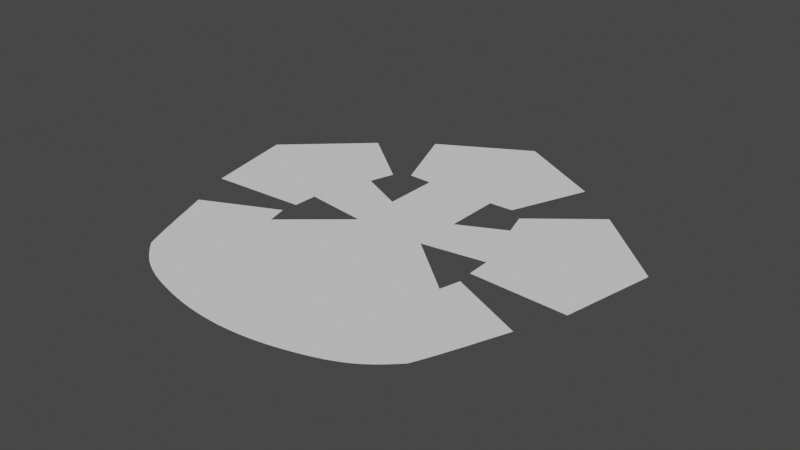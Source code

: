 # Source: logo.blend  (saved by Blender 3.1.7; exported with 4.5.12 LTS)
import bpy
from mathutils import Matrix  # noqa: F401  (used for matrix-valued properties, if any)

bpy.ops.wm.read_factory_settings(use_empty=True)
scene = bpy.context.scene
scene.name = 'Scene'

# ---- collections
col_collection = bpy.data.collections.new('Collection'); scene.collection.children.link(col_collection)

# ---- node groups
ng_auto_smooth = bpy.data.node_groups.new('Auto Smooth', 'GeometryNodeTree')
_s = ng_auto_smooth.interface.new_socket(name='Geometry', in_out='OUTPUT', socket_type='NodeSocketGeometry')
_s = ng_auto_smooth.interface.new_socket(name='Geometry', in_out='INPUT', socket_type='NodeSocketGeometry')
_s = ng_auto_smooth.interface.new_socket(name='Angle', in_out='INPUT', socket_type='NodeSocketFloat')
_s.subtype = 'ANGLE'
_s.min_value = 0.0
_s.max_value = 3.142
ng_auto_smooth.is_modifier = True
_N = ng_auto_smooth.nodes; _L = ng_auto_smooth.links
n0 = _N.new('NodeGroupOutput'); n0.name = 'Group Output'; n0.location = (480, -100)
n1 = _N.new('NodeGroupInput'); n1.name = 'Group Input'; n1.location = (-420, -300)
n2 = _N.new('NodeGroupInput'); n2.name = 'Group Input.001'; n2.location = (-60, -100)
n3 = _N.new('GeometryNodeSetShadeSmooth'); n3.name = 'Set Shade Smooth'; n3.location = (120, -100)
n3.domain = 'EDGE'
n4 = _N.new('GeometryNodeSetShadeSmooth'); n4.name = 'Set Shade Smooth.001'; n4.location = (300, -100)
n5 = _N.new('GeometryNodeInputMeshEdgeAngle'); n5.name = 'Edge Angle'; n5.location = (-420, -220)
n6 = _N.new('GeometryNodeInputEdgeSmooth'); n6.name = 'Is Edge Smooth'; n6.location = (-60, -160)
n7 = _N.new('GeometryNodeInputShadeSmooth'); n7.name = 'Is Face Smooth'; n7.location = (-240, -340)
n8 = _N.new('FunctionNodeBooleanMath'); n8.name = 'Boolean Math'; n8.location = (-60, -220)
n9 = _N.new('FunctionNodeCompare'); n9.name = 'Compare'; n9.location = (-240, -180)
n9.operation = 'LESS_EQUAL'
_L.new(n5.outputs[0], n9.inputs[0])
_L.new(n4.outputs[0], n0.inputs[0])
_L.new(n1.outputs[1], n9.inputs[1])
_L.new(n9.outputs[0], n8.inputs[0])
_L.new(n7.outputs[0], n8.inputs[1])
_L.new(n2.outputs[0], n3.inputs[0])
_L.new(n6.outputs[0], n3.inputs[1])
_L.new(n3.outputs[0], n4.inputs[0])
_L.new(n8.outputs[0], n3.inputs[2])
n0.is_active_output = True

# ---- world
world_world = bpy.data.worlds.new('World'); scene.world = world_world
world_world.use_nodes = True; world_world.node_tree.nodes.clear()
_N = world_world.node_tree.nodes; _L = world_world.node_tree.links
n0 = _N.new('ShaderNodeOutputWorld'); n0.name = 'World Output'; n0.location = (300, 300)
n1 = _N.new('ShaderNodeBackground'); n1.name = 'Background'; n1.location = (10, 300)
n1.inputs[0].default_value = (0.05088, 0.05088, 0.05088, 1.0)
_L.new(n1.outputs[0], n0.inputs[0])
n0.is_active_output = True
world_world.color = (0.05088, 0.05088, 0.05088)
world_world.use_sun_shadow = False
world_world.sun_shadow_jitter_overblur = 0.0

# ---- meshes
me_mesh = bpy.data.meshes.new('Mesh')
me_mesh.from_pydata([(-0.05306, -1.508, 0.0), (-0.1004, -1.506, 0.0), (-0.1468, -1.503, 0.0), (-0.1927, -1.498, 0.0), (-0.2384, -1.493, 0.0), (-0.2845, -1.486, 0.0), (-0.3314, -1.478, 0.0), (-0.3794, -1.468, 0.0), (-0.429, -1.457, 0.0), (-0.4806, -1.444, 0.0), (-0.5348, -1.429, 0.0), (-0.5918, -1.412, 0.0), (-0.6391, -1.396, 0.0), (-0.6832, -1.38, 0.0), (-0.7246, -1.362, 0.0), (-0.7637, -1.344, 0.0), (-0.8007, -1.324, 0.0), (-0.8361, -1.303, 0.0), (-0.8702, -1.28, 0.0), (-0.9034, -1.255, 0.0), (-0.9361, -1.228, 0.0), (-0.9687, -1.198, 0.0), (-1.002, -1.167, 0.0), (-1.035, -1.132, 0.0), (-1.06, -1.078, 0.0), (-1.083, -1.025, 0.0), (-1.105, -0.974, 0.0), (-1.125, -0.9238, 0.0), (-1.145, -0.8744, 0.0), (-1.165, -0.8258, 0.0), (-1.184, -0.7775, 0.0), (-1.202, -0.7295, 0.0), (-1.221, -0.6815, 0.0), (-1.24, -0.6333, 0.0), (-1.259, -0.5846, 0.0), (-1.279, -0.5353, 0.0), (-0.7314, -0.2846, 0.0), (-0.6928, -0.4312, 0.0), (-0.2582, -0.06654, 0.0), (-0.7149, -0.0007058, 0.0), (-0.719, -0.1735, 0.0), (-1.415, -0.2061, 0.0), (-1.551, 0.4649, 0.0), (-0.9909, 0.9753, 0.0), (-0.5359, 0.61, 0.0), (-0.5893, 0.4322, 0.0), (-0.2575, 0.2723, 0.0), (-0.2575, 0.6752, 0.0), (-0.4293, 0.6811, 0.0), (-0.6491, 1.235, 0.0), (0.0, 1.598, 0.0), (0.05306, -1.508, 0.0), (0.1004, -1.506, 0.0), (0.1468, -1.503, 0.0), (0.1927, -1.498, 0.0), (0.2384, -1.493, 0.0), (0.2845, -1.486, 0.0), (0.3314, -1.478, 0.0), (0.3794, -1.468, 0.0), (0.429, -1.457, 0.0), (0.4806, -1.444, 0.0), (0.5348, -1.429, 0.0), (0.5918, -1.412, 0.0), (0.6391, -1.396, 0.0), (0.6832, -1.38, 0.0), (0.7246, -1.362, 0.0), (0.7637, -1.344, 0.0), (0.8007, -1.324, 0.0), (0.8361, -1.303, 0.0), (0.8702, -1.28, 0.0), (0.9034, -1.255, 0.0), (0.9361, -1.228, 0.0), (0.9687, -1.198, 0.0), (1.002, -1.167, 0.0), (1.035, -1.132, 0.0), (1.06, -1.078, 0.0), (1.083, -1.025, 0.0), (1.105, -0.974, 0.0), (1.125, -0.9238, 0.0), (1.145, -0.8744, 0.0), (1.165, -0.8258, 0.0), (1.184, -0.7775, 0.0), (1.202, -0.7295, 0.0), (1.221, -0.6815, 0.0), (1.24, -0.6333, 0.0), (1.259, -0.5846, 0.0), (1.279, -0.5353, 0.0), (0.7314, -0.2846, 0.0), (0.6928, -0.4312, 0.0), (0.2582, -0.06654, 0.0), (0.7149, -0.0007058, 0.0), (0.719, -0.1735, 0.0), (1.415, -0.2061, 0.0), (1.551, 0.4649, 0.0), (0.9909, 0.9753, 0.0), (0.5359, 0.61, 0.0), (0.5893, 0.4322, 0.0), (0.2575, 0.2723, 0.0), (0.2575, 0.6752, 0.0), (0.4293, 0.6811, 0.0), (0.6491, 1.235, 0.0), (0.0, -1.51, 0.0)], [], [(101, 50, 100, 99, 98, 97, 96, 95, 94, 93, 92, 91, 90, 89, 88, 87, 86, 85, 84, 83, 82, 81, 80, 79, 78, 77, 76, 75, 74, 73, 72, 71, 70, 69, 68, 67, 66, 65, 64, 63, 62, 61, 60, 59, 58, 57, 56, 55, 54, 53, 52, 51), (101, 0, 1, 2, 3, 4, 5, 6, 7, 8, 9, 10, 11, 12, 13, 14, 15, 16, 17, 18, 19, 20, 21, 22, 23, 24, 25, 26, 27, 28, 29, 30, 31, 32, 33, 34, 35, 36, 37, 38, 39, 40, 41, 42, 43, 44, 45, 46, 47, 48, 49, 50)])
me_mesh.materials.append(None)
me_mesh.use_remesh_fix_poles = True
me_mesh.use_remesh_preserve_attributes = False
me_mesh.update()

# ---- objects
ob_image = bpy.data.objects.new('Image', None)
ob_logo = bpy.data.objects.new('Logo', me_mesh)

# ---- transforms, parenting, visibility, modifiers, constraints
ob_image.location = (0.0, 0.0, 0.0)
ob_image.empty_display_type = 'IMAGE'
ob_image.empty_display_size = 5.0
ob_logo.location = (0.0, 0.0, 0.0)
_m = ob_logo.modifiers.new('Auto Smooth', 'NODES')
_m.node_group = ng_auto_smooth
_gi = [s.identifier for s in ng_auto_smooth.interface.items_tree if s.item_type == 'SOCKET' and s.in_out == 'INPUT']
_m[_gi[1]] = 3.142  # Angle

# ---- collection membership
col_collection.objects.link(ob_image)
col_collection.objects.link(ob_logo)

# ---- scene / render settings (as saved in the file)
scene.frame_start = 1; scene.frame_end = 250; scene.frame_set(1)
scene.render.engine = 'BLENDER_EEVEE_NEXT'
scene.cycles.sampling_pattern = 'TABULATED_SOBOL'
scene.cycles.use_light_tree = False
scene.view_settings.view_transform = 'Filmic'
bpy.context.view_layer.update()

# ---- added for rendering (the .blend has no active camera and no usable light): camera, sun
cam_auto = bpy.data.cameras.new('AutoCamera')
cam_auto.lens = 50.0
cam_auto.sensor_width = 36.0
cam_auto.clip_end = 1000.0
ob_auto_camera = bpy.data.objects.new('AutoCamera', cam_auto)
scene.collection.objects.link(ob_auto_camera)
ob_auto_camera.location = (4.06316, -4.83167, 3.25053)
ob_auto_camera.rotation_euler = (1.09748, -7.21219e-08, 0.694738)
scene.camera = ob_auto_camera
light_auto_sun = bpy.data.lights.new('AutoSun', 'SUN')
light_auto_sun.energy = 3.0
light_auto_sun.angle = 0.0523599
ob_auto_sun = bpy.data.objects.new('AutoSun', light_auto_sun)
scene.collection.objects.link(ob_auto_sun)
ob_auto_sun.rotation_euler = (0.872665, 0.174533, 0.523599)
bpy.context.view_layer.update()
